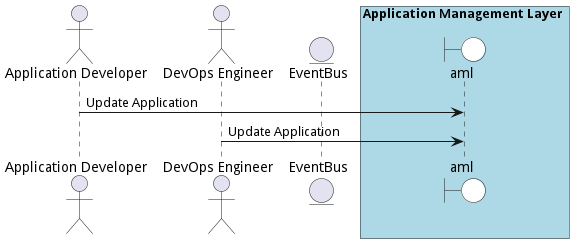

The diagram above was rendered by PlantUML. Its source (embedded in the PNG):
@startuml

actor "Application Developer"

actor "DevOps Engineer"


entity EventBus

box Application Management Layer #lightblue
    boundary aml #white
end box



"Application Developer" -> aml: Update Application


"DevOps Engineer" -> aml: Update Application



@enduml